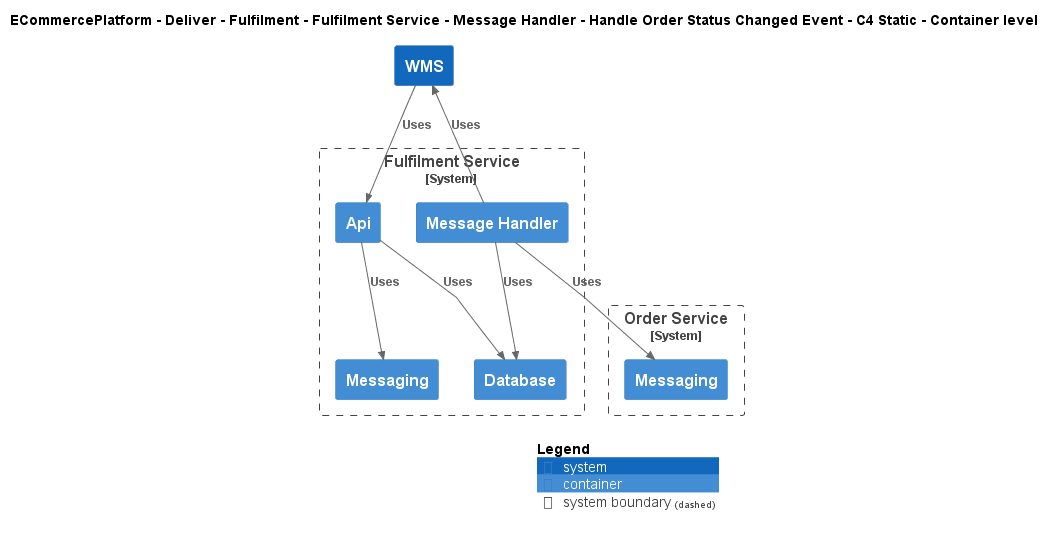

The diagram above was rendered by PlantUML. Its source (embedded in the PNG):
@startuml
!include ..\..\..\..\..\..\..\..\..\.c4s\C4_Container.puml

AddElementTag("c4interflow:lifecycle:new", $bgColor=green, $fontColor=#ffffff, $borderColor=green, $shadowing="False")
AddElementTag("c4interflow:lifecycle:changed", $bgColor=orange, $fontColor=#ffffff, $borderColor=orange, $shadowing="False")
AddElementTag("c4interflow:lifecycle:removed", $bgColor=red, $fontColor=#ffffff, $borderColor=red, $shadowing="False")

AddRelTag("c4interflow:lifecycle:new", $textColor=green, $lineColor=green)
AddRelTag("c4interflow:lifecycle:changed", $textColor=orange, $lineColor=orange)
AddRelTag("c4interflow:lifecycle:removed", $textColor=red, $lineColor=red)

SHOW_PERSON_PORTRAIT()
LAYOUT_TOP_DOWN()

skinparam linetype polyline

title ECommercePlatform - Deliver - Fulfilment - Fulfilment Service - Message Handler - Handle Order Status Changed Event - C4 Static - Container level


System_Boundary(ECommercePlatform.Deliver.Fulfilment.SoftwareSystems.FulfilmentService, "Fulfilment Service") {
    Container(ECommercePlatform.Deliver.Fulfilment.SoftwareSystems.FulfilmentService.Containers.MessageHandler, "Message Handler", "", "")
    Container(ECommercePlatform.Deliver.Fulfilment.SoftwareSystems.FulfilmentService.Containers.Database, "Database", "", "")
    Container(ECommercePlatform.Deliver.Fulfilment.SoftwareSystems.FulfilmentService.Containers.Api, "Api", "", "")
    Container(ECommercePlatform.Deliver.Fulfilment.SoftwareSystems.FulfilmentService.Containers.Messaging, "Messaging", "", "")
}

System_Boundary(ECommercePlatform.GenerateDemand.OrderManagement.SoftwareSystems.OrderService, "Order Service") {
    Container(ECommercePlatform.GenerateDemand.OrderManagement.SoftwareSystems.OrderService.Containers.Messaging, "Messaging", "", "")
}
System(ECommercePlatform.Deliver.Fulfilment.SoftwareSystems.WMS, "WMS", "")

Rel(ECommercePlatform.Deliver.Fulfilment.SoftwareSystems.FulfilmentService.Containers.MessageHandler, ECommercePlatform.GenerateDemand.OrderManagement.SoftwareSystems.OrderService.Containers.Messaging, "Uses")
Rel(ECommercePlatform.Deliver.Fulfilment.SoftwareSystems.FulfilmentService.Containers.MessageHandler, ECommercePlatform.Deliver.Fulfilment.SoftwareSystems.FulfilmentService.Containers.Database, "Uses")
Rel(ECommercePlatform.Deliver.Fulfilment.SoftwareSystems.FulfilmentService.Containers.MessageHandler, ECommercePlatform.Deliver.Fulfilment.SoftwareSystems.WMS, "Uses")
Rel(ECommercePlatform.Deliver.Fulfilment.SoftwareSystems.WMS, ECommercePlatform.Deliver.Fulfilment.SoftwareSystems.FulfilmentService.Containers.Api, "Uses")
Rel(ECommercePlatform.Deliver.Fulfilment.SoftwareSystems.FulfilmentService.Containers.Api, ECommercePlatform.Deliver.Fulfilment.SoftwareSystems.FulfilmentService.Containers.Database, "Uses")
Rel(ECommercePlatform.Deliver.Fulfilment.SoftwareSystems.FulfilmentService.Containers.Api, ECommercePlatform.Deliver.Fulfilment.SoftwareSystems.FulfilmentService.Containers.Messaging, "Uses")


SHOW_LEGEND()
@enduml